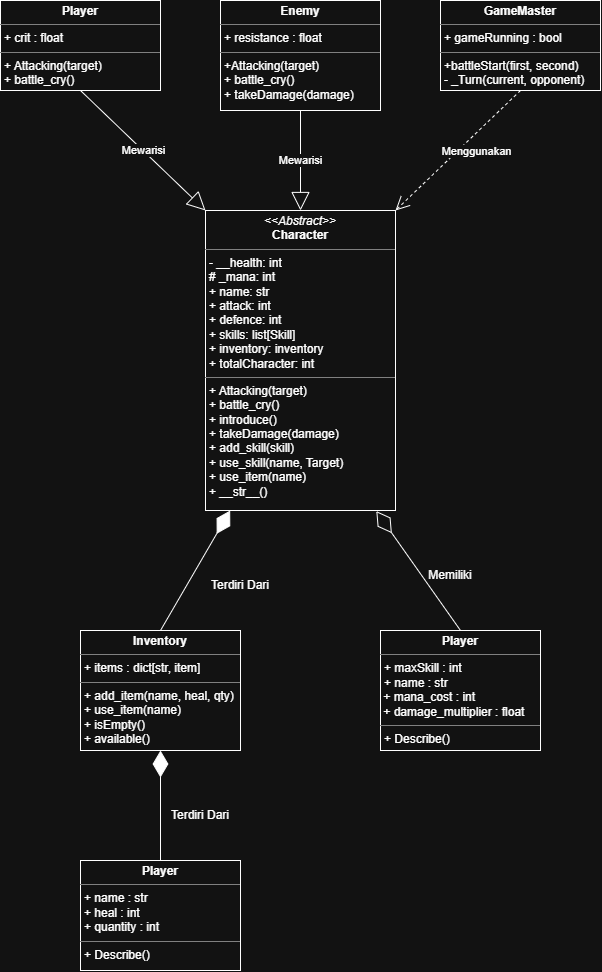

The diagram above was exported from draw.io. Its source (the exported page's mxGraphModel, read from the mxfile embedded in the PNG):
<mxGraphModel dx="835" dy="529" grid="1" gridSize="10" guides="1" tooltips="1" connect="1" arrows="1" fold="1" page="1" pageScale="1" pageWidth="827" pageHeight="1169" background="light-dark(#FFFFFF,#121212)" math="0" shadow="0">
  <root>
    <mxCell id="0" />
    <mxCell id="1" parent="0" />
    <mxCell id="HhGPlW6VmQ48Rx9qVWA4-2" parent="1" style="verticalAlign=top;align=left;overflow=fill;html=1;whiteSpace=wrap;" value="&lt;p style=&quot;margin:0px;margin-top:4px;text-align:center;&quot;&gt;&lt;b&gt;Player&lt;/b&gt;&lt;/p&gt;&lt;hr size=&quot;1&quot; style=&quot;border-style:solid;&quot;&gt;&lt;p style=&quot;margin:0px;margin-left:4px;&quot;&gt;+ crit : float&lt;/p&gt;&lt;hr size=&quot;1&quot; style=&quot;border-style:solid;&quot;&gt;&lt;p style=&quot;margin:0px;margin-left:4px;&quot;&gt;+ Attacking(target)&lt;/p&gt;&lt;p style=&quot;margin:0px;margin-left:4px;&quot;&gt;+ battle_cry()&lt;/p&gt;" vertex="1">
      <mxGeometry height="90" width="160" x="340" y="290" as="geometry" />
    </mxCell>
    <mxCell id="HhGPlW6VmQ48Rx9qVWA4-8" parent="1" style="verticalAlign=top;align=left;overflow=fill;html=1;whiteSpace=wrap;" value="&lt;p style=&quot;margin:0px;margin-top:4px;text-align:center;&quot;&gt;&lt;b&gt;Enemy&lt;/b&gt;&lt;/p&gt;&lt;hr size=&quot;1&quot; style=&quot;border-style:solid;&quot;&gt;&lt;p style=&quot;margin:0px;margin-left:4px;&quot;&gt;+ resistance : float&lt;/p&gt;&lt;hr size=&quot;1&quot; style=&quot;border-style:solid;&quot;&gt;&lt;p style=&quot;margin:0px;margin-left:4px;&quot;&gt;+Attacking(target)&lt;/p&gt;&lt;p style=&quot;margin:0px;margin-left:4px;&quot;&gt;+ battle_cry()&lt;/p&gt;&lt;p style=&quot;margin:0px;margin-left:4px;&quot;&gt;+ takeDamage(damage)&lt;/p&gt;&lt;p style=&quot;margin:0px;margin-left:4px;&quot;&gt;&lt;br&gt;&lt;/p&gt;" vertex="1">
      <mxGeometry height="110" width="160" x="560" y="290" as="geometry" />
    </mxCell>
    <mxCell id="HhGPlW6VmQ48Rx9qVWA4-9" parent="1" style="verticalAlign=top;align=left;overflow=fill;html=1;whiteSpace=wrap;" value="&lt;p style=&quot;margin:0px;margin-top:4px;text-align:center;&quot;&gt;&lt;b&gt;GameMaster&lt;/b&gt;&lt;/p&gt;&lt;hr size=&quot;1&quot; style=&quot;border-style:solid;&quot;&gt;&lt;p style=&quot;margin:0px;margin-left:4px;&quot;&gt;+ gameRunning : bool&lt;/p&gt;&lt;hr size=&quot;1&quot; style=&quot;border-style:solid;&quot;&gt;&lt;p style=&quot;margin:0px;margin-left:4px;&quot;&gt;+battleStart(first, second)&lt;/p&gt;&lt;p style=&quot;margin:0px;margin-left:4px;&quot;&gt;- _Turn(current, opponent)&lt;/p&gt;" vertex="1">
      <mxGeometry height="90" width="160" x="780" y="290" as="geometry" />
    </mxCell>
    <mxCell id="HhGPlW6VmQ48Rx9qVWA4-10" parent="1" style="verticalAlign=top;align=left;overflow=fill;html=1;whiteSpace=wrap;" value="&lt;p style=&quot;margin:0px;margin-top:4px;text-align:center;&quot;&gt;&lt;i&gt;&amp;lt;&amp;lt;Abstract&amp;gt;&amp;gt;&lt;/i&gt;&lt;br&gt;&lt;b&gt;Character&lt;/b&gt;&lt;/p&gt;&lt;hr size=&quot;1&quot; style=&quot;border-style:solid;&quot;&gt;&lt;p style=&quot;margin:0px;margin-left:4px;&quot;&gt;- __health: int&lt;br&gt;# _mana: int&lt;/p&gt;&lt;p style=&quot;margin:0px;margin-left:4px;&quot;&gt;+ name: str&lt;/p&gt;&lt;p style=&quot;margin: 0px 0px 0px 4px;&quot;&gt;+ attack: int&lt;br&gt;+ defence: int&lt;/p&gt;&lt;p style=&quot;margin: 0px 0px 0px 4px;&quot;&gt;+ skills: list[Skill]&lt;/p&gt;&lt;p style=&quot;margin: 0px 0px 0px 4px;&quot;&gt;+ inventory: inventory&lt;br&gt;+ totalCharacter: int&lt;/p&gt;&lt;hr size=&quot;1&quot; style=&quot;border-style:solid;&quot;&gt;&lt;p style=&quot;margin: 0px 0px 0px 4px;&quot;&gt;+ Attacking(target)&lt;/p&gt;&lt;p style=&quot;margin: 0px 0px 0px 4px;&quot;&gt;+ battle_cry()&lt;/p&gt;&lt;p style=&quot;margin: 0px 0px 0px 4px;&quot;&gt;+ introduce()&lt;/p&gt;&lt;p style=&quot;margin: 0px 0px 0px 4px;&quot;&gt;+ takeDamage(damage)&lt;/p&gt;&lt;p style=&quot;margin:0px;margin-left:4px;&quot;&gt;+ add_skill(skill)&lt;/p&gt;&lt;p style=&quot;margin:0px;margin-left:4px;&quot;&gt;+ use_skill(name, Target)&lt;/p&gt;&lt;p style=&quot;margin:0px;margin-left:4px;&quot;&gt;+ use_item(name)&lt;br&gt;+ __str__()&lt;/p&gt;" vertex="1">
      <mxGeometry height="300" width="190" x="545" y="500" as="geometry" />
    </mxCell>
    <mxCell id="HhGPlW6VmQ48Rx9qVWA4-12" parent="1" style="verticalAlign=top;align=left;overflow=fill;html=1;whiteSpace=wrap;" value="&lt;p style=&quot;margin:0px;margin-top:4px;text-align:center;&quot;&gt;&lt;b&gt;Inventory&lt;/b&gt;&lt;/p&gt;&lt;hr size=&quot;1&quot; style=&quot;border-style:solid;&quot;&gt;&lt;p style=&quot;margin:0px;margin-left:4px;&quot;&gt;+ items : dict[str, item]&lt;/p&gt;&lt;hr size=&quot;1&quot; style=&quot;border-style:solid;&quot;&gt;&lt;p style=&quot;margin: 0px 0px 0px 4px;&quot;&gt;+ add_item(name, heal, qty)&lt;/p&gt;&lt;p style=&quot;margin: 0px 0px 0px 4px;&quot;&gt;+ use_item(name)&lt;br&gt;&lt;/p&gt;&lt;p style=&quot;margin:0px;margin-left:4px;&quot;&gt;&lt;span style=&quot;background-color: transparent; color: light-dark(#000000, var(--ge-light-color, #ffffff));&quot;&gt;+ isEmpty()&lt;/span&gt;&lt;/p&gt;&lt;p style=&quot;margin: 0px 0px 0px 4px;&quot;&gt;+ available()&lt;/p&gt;" vertex="1">
      <mxGeometry height="120" width="160" x="420" y="920" as="geometry" />
    </mxCell>
    <mxCell id="HhGPlW6VmQ48Rx9qVWA4-13" parent="1" style="verticalAlign=top;align=left;overflow=fill;html=1;whiteSpace=wrap;" value="&lt;p style=&quot;margin:0px;margin-top:4px;text-align:center;&quot;&gt;&lt;b&gt;Player&lt;/b&gt;&lt;/p&gt;&lt;hr size=&quot;1&quot; style=&quot;border-style:solid;&quot;&gt;&lt;p style=&quot;margin:0px;margin-left:4px;&quot;&gt;+ name : str&lt;/p&gt;&lt;p style=&quot;margin:0px;margin-left:4px;&quot;&gt;+ heal : int&lt;/p&gt;&lt;p style=&quot;margin:0px;margin-left:4px;&quot;&gt;+ quantity : int&lt;/p&gt;&lt;hr size=&quot;1&quot; style=&quot;border-style:solid;&quot;&gt;&lt;p style=&quot;margin:0px;margin-left:4px;&quot;&gt;+ Describe()&lt;/p&gt;" vertex="1">
      <mxGeometry height="110" width="160" x="420" y="1150" as="geometry" />
    </mxCell>
    <mxCell id="HhGPlW6VmQ48Rx9qVWA4-14" parent="1" style="verticalAlign=top;align=left;overflow=fill;html=1;whiteSpace=wrap;" value="&lt;p style=&quot;margin:0px;margin-top:4px;text-align:center;&quot;&gt;&lt;b&gt;Player&lt;/b&gt;&lt;/p&gt;&lt;hr size=&quot;1&quot; style=&quot;border-style:solid;&quot;&gt;&lt;p style=&quot;margin:0px;margin-left:4px;&quot;&gt;+ maxSkill : int&lt;/p&gt;&lt;p style=&quot;margin:0px;margin-left:4px;&quot;&gt;+ name : str&lt;/p&gt;&lt;div&gt;&amp;nbsp;+ mana_cost : int&lt;/div&gt;&lt;div&gt;&amp;nbsp;+ damage_multiplier : float&lt;/div&gt;&lt;hr size=&quot;1&quot; style=&quot;border-style:solid;&quot;&gt;&lt;p style=&quot;margin:0px;margin-left:4px;&quot;&gt;+ Describe()&lt;/p&gt;" vertex="1">
      <mxGeometry height="120" width="160" x="720" y="920" as="geometry" />
    </mxCell>
    <mxCell id="HhGPlW6VmQ48Rx9qVWA4-15" edge="1" parent="1" source="HhGPlW6VmQ48Rx9qVWA4-9" style="endArrow=open;endSize=12;dashed=1;html=1;rounded=0;defaultLabelBackgroundColor=page;exitX=0.5;exitY=1;exitDx=0;exitDy=0;entryX=1;entryY=0;entryDx=0;entryDy=0;" target="HhGPlW6VmQ48Rx9qVWA4-10" value="Menggunakan">
      <mxGeometry relative="1" width="160" x="-0.1453" y="14" as="geometry">
        <mxPoint as="offset" />
        <mxPoint x="820" y="460" as="sourcePoint" />
        <mxPoint x="980" y="460" as="targetPoint" />
      </mxGeometry>
    </mxCell>
    <mxCell id="HhGPlW6VmQ48Rx9qVWA4-16" edge="1" parent="1" source="HhGPlW6VmQ48Rx9qVWA4-8" style="endArrow=block;endSize=16;endFill=0;html=1;rounded=0;defaultLabelBackgroundColor=page;exitX=0.5;exitY=1;exitDx=0;exitDy=0;entryX=0.5;entryY=0;entryDx=0;entryDy=0;" target="HhGPlW6VmQ48Rx9qVWA4-10" value="Mewarisi">
      <mxGeometry relative="1" width="160" as="geometry">
        <mxPoint x="480" y="480" as="sourcePoint" />
        <mxPoint x="420" y="690" as="targetPoint" />
      </mxGeometry>
    </mxCell>
    <mxCell id="HhGPlW6VmQ48Rx9qVWA4-17" edge="1" parent="1" source="HhGPlW6VmQ48Rx9qVWA4-2" style="endArrow=block;endSize=16;endFill=0;html=1;rounded=0;defaultLabelBackgroundColor=page;exitX=0.5;exitY=1;exitDx=0;exitDy=0;entryX=0;entryY=0;entryDx=0;entryDy=0;" target="HhGPlW6VmQ48Rx9qVWA4-10" value="Mewarisi">
      <mxGeometry relative="1" width="160" as="geometry">
        <mxPoint x="440" y="450" as="sourcePoint" />
        <mxPoint x="440" y="550" as="targetPoint" />
      </mxGeometry>
    </mxCell>
    <mxCell id="HhGPlW6VmQ48Rx9qVWA4-18" edge="1" parent="1" source="HhGPlW6VmQ48Rx9qVWA4-14" style="endArrow=diamondThin;endFill=0;endSize=24;html=1;rounded=0;defaultLabelBackgroundColor=page;exitX=0.5;exitY=0;exitDx=0;exitDy=0;entryX=0.899;entryY=1.002;entryDx=0;entryDy=0;entryPerimeter=0;" target="HhGPlW6VmQ48Rx9qVWA4-10" value="">
      <mxGeometry relative="1" width="160" as="geometry">
        <mxPoint x="550" y="700" as="sourcePoint" />
        <mxPoint x="710" y="700" as="targetPoint" />
      </mxGeometry>
    </mxCell>
    <mxCell id="HhGPlW6VmQ48Rx9qVWA4-19" parent="1" style="text;html=1;whiteSpace=wrap;strokeColor=none;fillColor=none;align=center;verticalAlign=middle;rounded=0;" value="Memiliki" vertex="1">
      <mxGeometry height="30" width="60" x="760" y="850" as="geometry" />
    </mxCell>
    <mxCell id="HhGPlW6VmQ48Rx9qVWA4-20" edge="1" parent="1" source="HhGPlW6VmQ48Rx9qVWA4-12" style="endArrow=diamondThin;endFill=1;endSize=24;html=1;rounded=0;defaultLabelBackgroundColor=page;exitX=0.5;exitY=0;exitDx=0;exitDy=0;entryX=0.13;entryY=1;entryDx=0;entryDy=0;entryPerimeter=0;" target="HhGPlW6VmQ48Rx9qVWA4-10" value="">
      <mxGeometry relative="1" width="160" as="geometry">
        <mxPoint x="650" y="1040" as="sourcePoint" />
        <mxPoint x="810" y="1040" as="targetPoint" />
      </mxGeometry>
    </mxCell>
    <mxCell id="HhGPlW6VmQ48Rx9qVWA4-21" parent="1" style="text;html=1;whiteSpace=wrap;strokeColor=none;fillColor=none;align=center;verticalAlign=middle;rounded=0;" value="Terdiri Dari" vertex="1">
      <mxGeometry height="30" width="60" x="550" y="860" as="geometry" />
    </mxCell>
    <mxCell id="HhGPlW6VmQ48Rx9qVWA4-22" edge="1" parent="1" source="HhGPlW6VmQ48Rx9qVWA4-13" style="endArrow=diamondThin;endFill=1;endSize=24;html=1;rounded=0;defaultLabelBackgroundColor=page;exitX=0.5;exitY=0;exitDx=0;exitDy=0;entryX=0.5;entryY=1;entryDx=0;entryDy=0;" target="HhGPlW6VmQ48Rx9qVWA4-12" value="">
      <mxGeometry relative="1" width="160" as="geometry">
        <mxPoint x="650" y="1120" as="sourcePoint" />
        <mxPoint x="810" y="1120" as="targetPoint" />
      </mxGeometry>
    </mxCell>
    <mxCell id="HhGPlW6VmQ48Rx9qVWA4-23" parent="1" style="text;html=1;whiteSpace=wrap;strokeColor=none;fillColor=none;align=center;verticalAlign=middle;rounded=0;" value="Terdiri Dari" vertex="1">
      <mxGeometry height="30" width="60" x="510" y="1090" as="geometry" />
    </mxCell>
  </root>
</mxGraphModel>